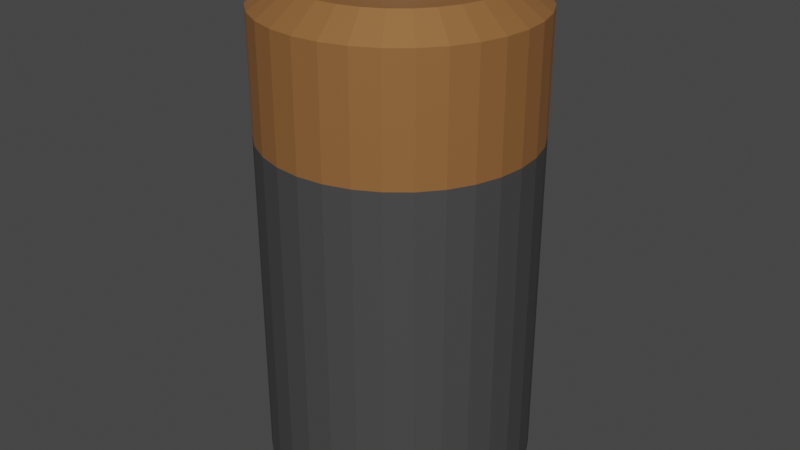 # Source: light_battery.blend  (saved by Blender 2.83.19; exported with 4.5.12 LTS)
import bpy
from mathutils import Matrix  # noqa: F401  (used for matrix-valued properties, if any)

bpy.ops.wm.read_factory_settings(use_empty=True)
scene = bpy.context.scene
scene.name = 'Scene'

# ---- collections
col_collection = bpy.data.collections.new('Collection'); scene.collection.children.link(col_collection)

# ---- materials (node trees are filled in below, after node groups)
mat_material_001 = bpy.data.materials.new('Material.001')
mat_material_001.use_transparent_shadow = False
mat_material_002 = bpy.data.materials.new('Material.002')
mat_material_002.use_transparent_shadow = False
mat_material_003 = bpy.data.materials.new('Material.003')
mat_material_003.use_transparent_shadow = False

# ---- material node trees
mat_material_001.use_nodes = True; mat_material_001.node_tree.nodes.clear()
_N = mat_material_001.node_tree.nodes; _L = mat_material_001.node_tree.links
n0 = _N.new('ShaderNodeBsdfPrincipled'); n0.name = 'Principled BSDF'; n0.location = (10, 300)
n0.distribution = 'GGX'
n0.subsurface_method = 'BURLEY'
n0.inputs[0].default_value = (0.05925, 0.05925, 0.05925, 1.0)
n0.inputs[3].default_value = 1.45
n0.inputs[27].default_value = (0.0, 0.0, 0.0, 1.0)
n0.inputs[28].default_value = 1.0
n1 = _N.new('ShaderNodeOutputMaterial'); n1.name = 'Material Output'; n1.location = (300, 300)
_L.new(n0.outputs[0], n1.inputs[0])
n1.is_active_output = True
mat_material_002.use_nodes = True; mat_material_002.node_tree.nodes.clear()
_N = mat_material_002.node_tree.nodes; _L = mat_material_002.node_tree.links
n0 = _N.new('ShaderNodeBsdfPrincipled'); n0.name = 'Principled BSDF'; n0.location = (10, 300)
n0.distribution = 'GGX'
n0.subsurface_method = 'BURLEY'
n0.inputs[0].default_value = (0.4292, 0.1894, 0.06418, 1.0)
n0.inputs[1].default_value = 0.458
n0.inputs[3].default_value = 1.45
n0.inputs[27].default_value = (0.0, 0.0, 0.0, 1.0)
n0.inputs[28].default_value = 1.0
n1 = _N.new('ShaderNodeOutputMaterial'); n1.name = 'Material Output'; n1.location = (300, 300)
_L.new(n0.outputs[0], n1.inputs[0])
n1.is_active_output = True
mat_material_003.use_nodes = True; mat_material_003.node_tree.nodes.clear()
_N = mat_material_003.node_tree.nodes; _L = mat_material_003.node_tree.links
n0 = _N.new('ShaderNodeBsdfPrincipled'); n0.name = 'Principled BSDF'; n0.location = (10, 300)
n0.distribution = 'GGX'
n0.subsurface_method = 'BURLEY'
n0.inputs[0].default_value = (0.1523, 0.1523, 0.1523, 1.0)
n0.inputs[1].default_value = 0.3817
n0.inputs[3].default_value = 1.45
n0.inputs[27].default_value = (0.0, 0.0, 0.0, 1.0)
n0.inputs[28].default_value = 1.0
n1 = _N.new('ShaderNodeOutputMaterial'); n1.name = 'Material Output'; n1.location = (300, 300)
_L.new(n0.outputs[0], n1.inputs[0])
n1.is_active_output = True

# ---- world
world_world = bpy.data.worlds.new('World'); scene.world = world_world
world_world.use_nodes = True; world_world.node_tree.nodes.clear()
_N = world_world.node_tree.nodes; _L = world_world.node_tree.links
n0 = _N.new('ShaderNodeOutputWorld'); n0.name = 'World Output'; n0.location = (300, 300)
n1 = _N.new('ShaderNodeBackground'); n1.name = 'Background'; n1.location = (10, 300)
n1.inputs[0].default_value = (0.05088, 0.05088, 0.05088, 1.0)
_L.new(n1.outputs[0], n0.inputs[0])
n0.is_active_output = True
world_world.color = (0.05088, 0.05088, 0.05088)
world_world.use_sun_shadow = False
world_world.sun_shadow_jitter_overblur = 0.0

# ---- meshes
me_cylinder = bpy.data.meshes.new('Cylinder')
me_cylinder.from_pydata([(0.0, 1.0, -1.0), (0.0, 1.0, 0.5331), (0.1951, 0.9808, -1.0), (0.1951, 0.9808, 0.5331), (0.3827, 0.9239, -1.0), (0.3827, 0.9239, 0.5331), (0.5556, 0.8315, -1.0), (0.5556, 0.8315, 0.5331), (0.7071, 0.7071, -1.0), (0.7071, 0.7071, 0.5331), (0.8315, 0.5556, -1.0), (0.8315, 0.5556, 0.5331), (0.9239, 0.3827, -1.0), (0.9239, 0.3827, 0.5331), (0.9808, 0.1951, -1.0), (0.9808, 0.1951, 0.5331), (1.0, 7.55e-08, -1.0), (1.0, 7.55e-08, 0.5331), (0.9808, -0.1951, -1.0), (0.9808, -0.1951, 0.5331), (0.9239, -0.3827, -1.0), (0.9239, -0.3827, 0.5331), (0.8315, -0.5556, -1.0), (0.8315, -0.5556, 0.5331), (0.7071, -0.7071, -1.0), (0.7071, -0.7071, 0.5331), (0.5556, -0.8315, -1.0), (0.5556, -0.8315, 0.5331), (0.3827, -0.9239, -1.0), (0.3827, -0.9239, 0.5331), (0.1951, -0.9808, -1.0), (0.1951, -0.9808, 0.5331), (-3.258e-07, -1.0, -1.0), (-3.258e-07, -1.0, 0.5331), (-0.1951, -0.9808, -1.0), (-0.1951, -0.9808, 0.5331), (-0.3827, -0.9239, -1.0), (-0.3827, -0.9239, 0.5331), (-0.5556, -0.8315, -1.0), (-0.5556, -0.8315, 0.5331), (-0.7071, -0.7071, -1.0), (-0.7071, -0.7071, 0.5331), (-0.8315, -0.5556, -1.0), (-0.8315, -0.5556, 0.5331), (-0.9239, -0.3827, -1.0), (-0.9239, -0.3827, 0.5331), (-0.9808, -0.1951, -1.0), (-0.9808, -0.1951, 0.5331), (-1.0, 9.656e-07, -1.0), (-1.0, 9.656e-07, 0.5331), (-0.9808, 0.1951, -1.0), (-0.9808, 0.1951, 0.5331), (-0.9239, 0.3827, -1.0), (-0.9239, 0.3827, 0.5331), (-0.8315, 0.5556, -1.0), (-0.8315, 0.5556, 0.5331), (-0.7071, 0.7071, -1.0), (-0.7071, 0.7071, 0.5331), (-0.5556, 0.8315, -1.0), (-0.5556, 0.8315, 0.5331), (-0.3827, 0.9239, -1.0), (-0.3827, 0.9239, 0.5331), (-0.1951, 0.9808, -1.0), (-0.1951, 0.9808, 0.5331), (5.271e-08, 0.5114, -1.092), (0.09976, 0.5015, -1.092), (0.1957, 0.4724, -1.092), (0.2841, 0.4252, -1.092), (0.3616, 0.3616, -1.092), (0.4252, 0.2841, -1.092), (0.4724, 0.1957, -1.092), (0.5015, 0.09976, -1.092), (0.5114, 1.821e-07, -1.092), (0.5015, -0.09976, -1.092), (0.4724, -0.1957, -1.092), (0.4252, -0.2841, -1.092), (0.3616, -0.3616, -1.092), (0.2841, -0.4252, -1.092), (0.1957, -0.4724, -1.092), (0.09976, -0.5015, -1.092), (-1.139e-07, -0.5114, -1.092), (-0.09976, -0.5015, -1.092), (-0.1957, -0.4724, -1.092), (-0.2841, -0.4252, -1.092), (-0.3616, -0.3616, -1.092), (-0.4252, -0.2841, -1.092), (-0.4724, -0.1957, -1.092), (-0.5015, -0.09976, -1.092), (-0.5114, 6.372e-07, -1.092), (-0.5015, 0.09976, -1.092), (-0.4724, 0.1957, -1.092), (-0.4252, 0.2841, -1.092), (-0.3616, 0.3616, -1.092), (-0.2841, 0.4252, -1.092), (-0.1957, 0.4724, -1.092), (-0.09976, 0.5015, -1.092)], [], [(0, 1, 3, 2), (2, 3, 5, 4), (4, 5, 7, 6), (6, 7, 9, 8), (8, 9, 11, 10), (10, 11, 13, 12), (12, 13, 15, 14), (14, 15, 17, 16), (16, 17, 19, 18), (18, 19, 21, 20), (20, 21, 23, 22), (22, 23, 25, 24), (24, 25, 27, 26), (26, 27, 29, 28), (28, 29, 31, 30), (30, 31, 33, 32), (32, 33, 35, 34), (34, 35, 37, 36), (36, 37, 39, 38), (38, 39, 41, 40), (40, 41, 43, 42), (42, 43, 45, 44), (44, 45, 47, 46), (46, 47, 49, 48), (48, 49, 51, 50), (50, 51, 53, 52), (52, 53, 55, 54), (54, 55, 57, 56), (56, 57, 59, 58), (58, 59, 61, 60), (3, 1, 63, 61, 59, 57, 55, 53, 51, 49, 47, 45, 43, 41, 39, 37, 35, 33, 31, 29, 27, 25, 23, 21, 19, 17, 15, 13, 11, 9, 7, 5), (60, 61, 63, 62), (62, 63, 1, 0), (12, 14, 71, 70), (64, 65, 66, 67, 68, 69, 70, 71, 72, 73, 74, 75, 76, 77, 78, 79, 80, 81, 82, 83, 84, 85, 86, 87, 88, 89, 90, 91, 92, 93, 94, 95), (30, 32, 80, 79), (48, 50, 89, 88), (4, 6, 67, 66), (22, 24, 76, 75), (40, 42, 85, 84), (58, 60, 94, 93), (14, 16, 72, 71), (32, 34, 81, 80), (50, 52, 90, 89), (6, 8, 68, 67), (24, 26, 77, 76), (42, 44, 86, 85), (60, 62, 95, 94), (16, 18, 73, 72), (34, 36, 82, 81), (52, 54, 91, 90), (8, 10, 69, 68), (26, 28, 78, 77), (44, 46, 87, 86), (0, 2, 65, 64), (62, 0, 64, 95), (18, 20, 74, 73), (36, 38, 83, 82), (54, 56, 92, 91), (10, 12, 70, 69), (28, 30, 79, 78), (46, 48, 88, 87), (2, 4, 66, 65), (20, 22, 75, 74), (38, 40, 84, 83), (56, 58, 93, 92)])
_uv = me_cylinder.uv_layers.new(name='UVMap')
_uv.uv.foreach_set('vector', [1.0, 0.5, 1.0, 1.0, 0.9688, 1.0, 0.9688, 0.5, 0.9688, 0.5, 0.9688, 1.0, 0.9375, 1.0, 0.9375, 0.5, 0.9375, 0.5, 0.9375, 1.0, 0.9062, 1.0, 0.9062, 0.5, 0.9062, 0.5, 0.9062, 1.0, 0.875, 1.0, 0.875, 0.5, 0.875, 0.5, 0.875, 1.0, 0.8438, 1.0, 0.8438, 0.5, 0.8438, 0.5, 0.8438, 1.0, 0.8125, 1.0, 0.8125, 0.5, 0.8125, 0.5, 0.8125, 1.0, 0.7812, 1.0, 0.7812, 0.5, 0.7812, 0.5, 0.7812, 1.0, 0.75, 1.0, 0.75, 0.5, 0.75, 0.5, 0.75, 1.0, 0.7188, 1.0, 0.7188, 0.5, 0.7188, 0.5, 0.7188, 1.0, 0.6875, 1.0, 0.6875, 0.5, 0.6875, 0.5, 0.6875, 1.0, 0.6562, 1.0, 0.6562, 0.5, 0.6562, 0.5, 0.6562, 1.0, 0.625, 1.0, 0.625, 0.5, 0.625, 0.5, 0.625, 1.0, 0.5938, 1.0, 0.5938, 0.5, 0.5938, 0.5, 0.5938, 1.0, 0.5625, 1.0, 0.5625, 0.5, 0.5625, 0.5, 0.5625, 1.0, 0.5312, 1.0, 0.5312, 0.5, 0.5312, 0.5, 0.5312, 1.0, 0.5, 1.0, 0.5, 0.5, 0.5, 0.5, 0.5, 1.0, 0.4688, 1.0, 0.4688, 0.5, 0.4688, 0.5, 0.4688, 1.0, 0.4375, 1.0, 0.4375, 0.5, 0.4375, 0.5, 0.4375, 1.0, 0.4062, 1.0, 0.4062, 0.5, 0.4062, 0.5, 0.4062, 1.0, 0.375, 1.0, 0.375, 0.5, 0.375, 0.5, 0.375, 1.0, 0.3438, 1.0, 0.3438, 0.5, 0.3438, 0.5, 0.3438, 1.0, 0.3125, 1.0, 0.3125, 0.5, 0.3125, 0.5, 0.3125, 1.0, 0.2812, 1.0, 0.2812, 0.5, 0.2812, 0.5, 0.2812, 1.0, 0.25, 1.0, 0.25, 0.5, 0.25, 0.5, 0.25, 1.0, 0.2188, 1.0, 0.2188, 0.5, 0.2188, 0.5, 0.2188, 1.0, 0.1875, 1.0, 0.1875, 0.5, 0.1875, 0.5, 0.1875, 1.0, 0.1562, 1.0, 0.1562, 0.5, 0.1562, 0.5, 0.1562, 1.0, 0.125, 1.0, 0.125, 0.5, 0.125, 0.5, 0.125, 1.0, 0.09375, 1.0, 0.09375, 0.5, 0.09375, 0.5, 0.09375, 1.0, 0.0625, 1.0, 0.0625, 0.5, 0.2968, 0.4854, 0.25, 0.49, 0.2032, 0.4854, 0.1582, 0.4717, 0.1167, 0.4496, 0.08029, 0.4197, 0.05045, 0.3833, 0.02827, 0.3418, 0.01461, 0.2968, 0.01, 0.25, 0.01461, 0.2032, 0.02827, 0.1582, 0.05045, 0.1167, 0.08029, 0.08029, 0.1167, 0.05045, 0.1582, 0.02827, 0.2032, 0.01461, 0.25, 0.01, 0.2968, 0.01461, 0.3418, 0.02827, 0.3833, 0.05045, 0.4197, 0.08029, 0.4496, 0.1167, 0.4717, 0.1582, 0.4854, 0.2032, 0.49, 0.25, 0.4854, 0.2968, 0.4717, 0.3418, 0.4496, 0.3833, 0.4197, 0.4197, 0.3833, 0.4496, 0.3418, 0.4717, 0.0625, 0.5, 0.0625, 1.0, 0.03125, 1.0, 0.03125, 0.5, 0.03125, 0.5, 0.03125, 1.0, 0.0, 1.0, 0.0, 0.5, 0.8125, 0.5, 0.7812, 0.5, 0.7812, 0.5, 0.8125, 0.5, 0.75, 0.49, 0.7968, 0.4854, 0.8418, 0.4717, 0.8833, 0.4496, 0.9197, 0.4197, 0.9496, 0.3833, 0.9717, 0.3418, 0.9854, 0.2968, 0.99, 0.25, 0.9854, 0.2032, 0.9717, 0.1582, 0.9496, 0.1167, 0.9197, 0.08029, 0.8833, 0.05045, 0.8418, 0.02827, 0.7968, 0.01461, 0.75, 0.01, 0.7032, 0.01461, 0.6582, 0.02827, 0.6167, 0.05045, 0.5803, 0.08029, 0.5504, 0.1167, 0.5283, 0.1582, 0.5146, 0.2032, 0.51, 0.25, 0.5146, 0.2968, 0.5283, 0.3418, 0.5504, 0.3833, 0.5803, 0.4197, 0.6167, 0.4496, 0.6582, 0.4717, 0.7032, 0.4854, 0.5312, 0.5, 0.5, 0.5, 0.5, 0.5, 0.5312, 0.5, 0.25, 0.5, 0.2188, 0.5, 0.2188, 0.5, 0.25, 0.5, 0.9375, 0.5, 0.9062, 0.5, 0.9062, 0.5, 0.9375, 0.5, 0.6562, 0.5, 0.625, 0.5, 0.625, 0.5, 0.6562, 0.5, 0.375, 0.5, 0.3438, 0.5, 0.3438, 0.5, 0.375, 0.5, 0.09375, 0.5, 0.0625, 0.5, 0.0625, 0.5, 0.09375, 0.5, 0.7812, 0.5, 0.75, 0.5, 0.75, 0.5, 0.7812, 0.5, 0.5, 0.5, 0.4688, 0.5, 0.4688, 0.5, 0.5, 0.5, 0.2188, 0.5, 0.1875, 0.5, 0.1875, 0.5, 0.2188, 0.5, 0.9062, 0.5, 0.875, 0.5, 0.875, 0.5, 0.9062, 0.5, 0.625, 0.5, 0.5938, 0.5, 0.5938, 0.5, 0.625, 0.5, 0.3438, 0.5, 0.3125, 0.5, 0.3125, 0.5, 0.3438, 0.5, 0.0625, 0.5, 0.03125, 0.5, 0.03125, 0.5, 0.0625, 0.5, 0.75, 0.5, 0.7188, 0.5, 0.7188, 0.5, 0.75, 0.5, 0.4688, 0.5, 0.4375, 0.5, 0.4375, 0.5, 0.4688, 0.5, 0.1875, 0.5, 0.1562, 0.5, 0.1562, 0.5, 0.1875, 0.5, 0.875, 0.5, 0.8438, 0.5, 0.8438, 0.5, 0.875, 0.5, 0.5938, 0.5, 0.5625, 0.5, 0.5625, 0.5, 0.5938, 0.5, 0.3125, 0.5, 0.2812, 0.5, 0.2812, 0.5, 0.3125, 0.5, 1.0, 0.5, 0.9688, 0.5, 0.9688, 0.5, 1.0, 0.5, 0.03125, 0.5, 0.0, 0.5, 0.0, 0.5, 0.03125, 0.5, 0.7188, 0.5, 0.6875, 0.5, 0.6875, 0.5, 0.7188, 0.5, 0.4375, 0.5, 0.4062, 0.5, 0.4062, 0.5, 0.4375, 0.5, 0.1562, 0.5, 0.125, 0.5, 0.125, 0.5, 0.1562, 0.5, 0.8438, 0.5, 0.8125, 0.5, 0.8125, 0.5, 0.8438, 0.5, 0.5625, 0.5, 0.5312, 0.5, 0.5312, 0.5, 0.5625, 0.5, 0.2812, 0.5, 0.25, 0.5, 0.25, 0.5, 0.2812, 0.5, 0.9688, 0.5, 0.9375, 0.5, 0.9375, 0.5, 0.9688, 0.5, 0.6875, 0.5, 0.6562, 0.5, 0.6562, 0.5, 0.6875, 0.5, 0.4062, 0.5, 0.375, 0.5, 0.375, 0.5, 0.4062, 0.5, 0.125, 0.5, 0.09375, 0.5, 0.09375, 0.5, 0.125, 0.5])
me_cylinder.materials.append(mat_material_001)
me_cylinder.use_remesh_fix_poles = True
me_cylinder.use_remesh_preserve_attributes = False
me_cylinder.use_mirror_vertex_groups = False
me_cylinder.update()
me_cylinder_001 = bpy.data.meshes.new('Cylinder.001')
me_cylinder_001.from_pydata([(0.0, 1.0, -1.0), (0.0, 1.0, 0.08154), (0.1951, 0.9808, -1.0), (0.1951, 0.9808, 0.08154), (0.3827, 0.9239, -1.0), (0.3827, 0.9239, 0.08154), (0.5556, 0.8315, -1.0), (0.5556, 0.8315, 0.08154), (0.7071, 0.7071, -1.0), (0.7071, 0.7071, 0.08154), (0.8315, 0.5556, -1.0), (0.8315, 0.5556, 0.08154), (0.9239, 0.3827, -1.0), (0.9239, 0.3827, 0.08154), (0.9808, 0.1951, -1.0), (0.9808, 0.1951, 0.08154), (1.0, 7.55e-08, -1.0), (1.0, 7.55e-08, 0.08154), (0.9808, -0.1951, -1.0), (0.9808, -0.1951, 0.08154), (0.9239, -0.3827, -1.0), (0.9239, -0.3827, 0.08154), (0.8315, -0.5556, -1.0), (0.8315, -0.5556, 0.08154), (0.7071, -0.7071, -1.0), (0.7071, -0.7071, 0.08154), (0.5556, -0.8315, -1.0), (0.5556, -0.8315, 0.08154), (0.3827, -0.9239, -1.0), (0.3827, -0.9239, 0.08154), (0.1951, -0.9808, -1.0), (0.1951, -0.9808, 0.08154), (-3.258e-07, -1.0, -1.0), (-3.258e-07, -1.0, 0.08154), (-0.1951, -0.9808, -1.0), (-0.1951, -0.9808, 0.08154), (-0.3827, -0.9239, -1.0), (-0.3827, -0.9239, 0.08154), (-0.5556, -0.8315, -1.0), (-0.5556, -0.8315, 0.08154), (-0.7071, -0.7071, -1.0), (-0.7071, -0.7071, 0.08154), (-0.8315, -0.5556, -1.0), (-0.8315, -0.5556, 0.08154), (-0.9239, -0.3827, -1.0), (-0.9239, -0.3827, 0.08154), (-0.9808, -0.1951, -1.0), (-0.9808, -0.1951, 0.08154), (-1.0, 9.656e-07, -1.0), (-1.0, 9.656e-07, 0.08154), (-0.9808, 0.1951, -1.0), (-0.9808, 0.1951, 0.08154), (-0.9239, 0.3827, -1.0), (-0.9239, 0.3827, 0.08154), (-0.8315, 0.5556, -1.0), (-0.8315, 0.5556, 0.08154), (-0.7071, 0.7071, -1.0), (-0.7071, 0.7071, 0.08154), (-0.5556, 0.8315, -1.0), (-0.5556, 0.8315, 0.08154), (-0.3827, 0.9239, -1.0), (-0.3827, 0.9239, 0.08154), (-0.1951, 0.9808, -1.0), (-0.1951, 0.9808, 0.08154), (1.663e-08, 0.7771, 0.2797), (0.1516, 0.7621, 0.2797), (0.2974, 0.7179, 0.2797), (0.4317, 0.6461, 0.2797), (0.5495, 0.5495, 0.2797), (0.6461, 0.4317, 0.2797), (0.7179, 0.2974, 0.2797), (0.7621, 0.1516, 0.2797), (0.7771, 1.23e-07, 0.2797), (0.7621, -0.1516, 0.2797), (0.7179, -0.2974, 0.2797), (0.6461, -0.4317, 0.2797), (0.5495, -0.5495, 0.2797), (0.4317, -0.6461, 0.2797), (0.2974, -0.7179, 0.2797), (0.1516, -0.7621, 0.2797), (-2.366e-07, -0.7771, 0.2797), (-0.1516, -0.7621, 0.2797), (-0.2974, -0.7179, 0.2797), (-0.4317, -0.6461, 0.2797), (-0.5495, -0.5495, 0.2797), (-0.6461, -0.4317, 0.2797), (-0.7179, -0.2974, 0.2797), (-0.7621, -0.1516, 0.2797), (-0.7771, 8.147e-07, 0.2797), (-0.7621, 0.1516, 0.2797), (-0.7179, 0.2974, 0.2797), (-0.6461, 0.4317, 0.2797), (-0.5495, 0.5495, 0.2797), (-0.4317, 0.6461, 0.2797), (-0.2974, 0.7179, 0.2797), (-0.1516, 0.7621, 0.2797)], [], [(0, 1, 3, 2), (2, 3, 5, 4), (4, 5, 7, 6), (6, 7, 9, 8), (8, 9, 11, 10), (10, 11, 13, 12), (12, 13, 15, 14), (14, 15, 17, 16), (16, 17, 19, 18), (18, 19, 21, 20), (20, 21, 23, 22), (22, 23, 25, 24), (24, 25, 27, 26), (26, 27, 29, 28), (28, 29, 31, 30), (30, 31, 33, 32), (32, 33, 35, 34), (34, 35, 37, 36), (36, 37, 39, 38), (38, 39, 41, 40), (40, 41, 43, 42), (42, 43, 45, 44), (44, 45, 47, 46), (46, 47, 49, 48), (48, 49, 51, 50), (50, 51, 53, 52), (52, 53, 55, 54), (54, 55, 57, 56), (56, 57, 59, 58), (58, 59, 61, 60), (41, 39, 83, 84), (60, 61, 63, 62), (62, 63, 1, 0), (0, 2, 4, 6, 8, 10, 12, 14, 16, 18, 20, 22, 24, 26, 28, 30, 32, 34, 36, 38, 40, 42, 44, 46, 48, 50, 52, 54, 56, 58, 60, 62), (65, 64, 95, 94, 93, 92, 91, 90, 89, 88, 87, 86, 85, 84, 83, 82, 81, 80, 79, 78, 77, 76, 75, 74, 73, 72, 71, 70, 69, 68, 67, 66), (59, 57, 92, 93), (15, 13, 70, 71), (33, 31, 79, 80), (51, 49, 88, 89), (7, 5, 66, 67), (25, 23, 75, 76), (43, 41, 84, 85), (61, 59, 93, 94), (17, 15, 71, 72), (35, 33, 80, 81), (53, 51, 89, 90), (9, 7, 67, 68), (27, 25, 76, 77), (45, 43, 85, 86), (63, 61, 94, 95), (19, 17, 72, 73), (37, 35, 81, 82), (55, 53, 90, 91), (11, 9, 68, 69), (29, 27, 77, 78), (47, 45, 86, 87), (3, 1, 64, 65), (1, 63, 95, 64), (21, 19, 73, 74), (39, 37, 82, 83), (57, 55, 91, 92), (13, 11, 69, 70), (31, 29, 78, 79), (49, 47, 87, 88), (5, 3, 65, 66), (23, 21, 74, 75)])
_uv = me_cylinder_001.uv_layers.new(name='UVMap')
_uv.uv.foreach_set('vector', [1.0, 0.5, 1.0, 1.0, 0.9688, 1.0, 0.9688, 0.5, 0.9688, 0.5, 0.9688, 1.0, 0.9375, 1.0, 0.9375, 0.5, 0.9375, 0.5, 0.9375, 1.0, 0.9062, 1.0, 0.9062, 0.5, 0.9062, 0.5, 0.9062, 1.0, 0.875, 1.0, 0.875, 0.5, 0.875, 0.5, 0.875, 1.0, 0.8438, 1.0, 0.8438, 0.5, 0.8438, 0.5, 0.8438, 1.0, 0.8125, 1.0, 0.8125, 0.5, 0.8125, 0.5, 0.8125, 1.0, 0.7812, 1.0, 0.7812, 0.5, 0.7812, 0.5, 0.7812, 1.0, 0.75, 1.0, 0.75, 0.5, 0.75, 0.5, 0.75, 1.0, 0.7188, 1.0, 0.7188, 0.5, 0.7188, 0.5, 0.7188, 1.0, 0.6875, 1.0, 0.6875, 0.5, 0.6875, 0.5, 0.6875, 1.0, 0.6562, 1.0, 0.6562, 0.5, 0.6562, 0.5, 0.6562, 1.0, 0.625, 1.0, 0.625, 0.5, 0.625, 0.5, 0.625, 1.0, 0.5938, 1.0, 0.5938, 0.5, 0.5938, 0.5, 0.5938, 1.0, 0.5625, 1.0, 0.5625, 0.5, 0.5625, 0.5, 0.5625, 1.0, 0.5312, 1.0, 0.5312, 0.5, 0.5312, 0.5, 0.5312, 1.0, 0.5, 1.0, 0.5, 0.5, 0.5, 0.5, 0.5, 1.0, 0.4688, 1.0, 0.4688, 0.5, 0.4688, 0.5, 0.4688, 1.0, 0.4375, 1.0, 0.4375, 0.5, 0.4375, 0.5, 0.4375, 1.0, 0.4062, 1.0, 0.4062, 0.5, 0.4062, 0.5, 0.4062, 1.0, 0.375, 1.0, 0.375, 0.5, 0.375, 0.5, 0.375, 1.0, 0.3438, 1.0, 0.3438, 0.5, 0.3438, 0.5, 0.3438, 1.0, 0.3125, 1.0, 0.3125, 0.5, 0.3125, 0.5, 0.3125, 1.0, 0.2812, 1.0, 0.2812, 0.5, 0.2812, 0.5, 0.2812, 1.0, 0.25, 1.0, 0.25, 0.5, 0.25, 0.5, 0.25, 1.0, 0.2188, 1.0, 0.2188, 0.5, 0.2188, 0.5, 0.2188, 1.0, 0.1875, 1.0, 0.1875, 0.5, 0.1875, 0.5, 0.1875, 1.0, 0.1562, 1.0, 0.1562, 0.5, 0.1562, 0.5, 0.1562, 1.0, 0.125, 1.0, 0.125, 0.5, 0.125, 0.5, 0.125, 1.0, 0.09375, 1.0, 0.09375, 0.5, 0.09375, 0.5, 0.09375, 1.0, 0.0625, 1.0, 0.0625, 0.5, 0.375, 1.0, 0.4062, 1.0, 0.4062, 1.0, 0.375, 1.0, 0.0625, 0.5, 0.0625, 1.0, 0.03125, 1.0, 0.03125, 0.5, 0.03125, 0.5, 0.03125, 1.0, 0.0, 1.0, 0.0, 0.5, 0.75, 0.49, 0.7968, 0.4854, 0.8418, 0.4717, 0.8833, 0.4496, 0.9197, 0.4197, 0.9496, 0.3833, 0.9717, 0.3418, 0.9854, 0.2968, 0.99, 0.25, 0.9854, 0.2032, 0.9717, 0.1582, 0.9496, 0.1167, 0.9197, 0.08029, 0.8833, 0.05045, 0.8418, 0.02827, 0.7968, 0.01461, 0.75, 0.01, 0.7032, 0.01461, 0.6582, 0.02827, 0.6167, 0.05045, 0.5803, 0.08029, 0.5504, 0.1167, 0.5283, 0.1582, 0.5146, 0.2032, 0.51, 0.25, 0.5146, 0.2968, 0.5283, 0.3418, 0.5504, 0.3833, 0.5803, 0.4197, 0.6167, 0.4496, 0.6582, 0.4717, 0.7032, 0.4854, 0.2968, 0.4854, 0.25, 0.49, 0.2032, 0.4854, 0.1582, 0.4717, 0.1167, 0.4496, 0.08029, 0.4197, 0.05045, 0.3833, 0.02827, 0.3418, 0.01461, 0.2968, 0.01, 0.25, 0.01461, 0.2032, 0.02827, 0.1582, 0.05045, 0.1167, 0.08029, 0.08029, 0.1167, 0.05045, 0.1582, 0.02827, 0.2032, 0.01461, 0.25, 0.01, 0.2968, 0.01461, 0.3418, 0.02827, 0.3833, 0.05045, 0.4197, 0.08029, 0.4496, 0.1167, 0.4717, 0.1582, 0.4854, 0.2032, 0.49, 0.25, 0.4854, 0.2968, 0.4717, 0.3418, 0.4496, 0.3833, 0.4197, 0.4197, 0.3833, 0.4496, 0.3418, 0.4717, 0.09375, 1.0, 0.125, 1.0, 0.125, 1.0, 0.09375, 1.0, 0.7812, 1.0, 0.8125, 1.0, 0.8125, 1.0, 0.7812, 1.0, 0.5, 1.0, 0.5312, 1.0, 0.5312, 1.0, 0.5, 1.0, 0.2188, 1.0, 0.25, 1.0, 0.25, 1.0, 0.2188, 1.0, 0.9062, 1.0, 0.9375, 1.0, 0.9375, 1.0, 0.9062, 1.0, 0.625, 1.0, 0.6562, 1.0, 0.6562, 1.0, 0.625, 1.0, 0.3438, 1.0, 0.375, 1.0, 0.375, 1.0, 0.3438, 1.0, 0.0625, 1.0, 0.09375, 1.0, 0.09375, 1.0, 0.0625, 1.0, 0.75, 1.0, 0.7812, 1.0, 0.7812, 1.0, 0.75, 1.0, 0.4688, 1.0, 0.5, 1.0, 0.5, 1.0, 0.4688, 1.0, 0.1875, 1.0, 0.2188, 1.0, 0.2188, 1.0, 0.1875, 1.0, 0.875, 1.0, 0.9062, 1.0, 0.9062, 1.0, 0.875, 1.0, 0.5938, 1.0, 0.625, 1.0, 0.625, 1.0, 0.5938, 1.0, 0.3125, 1.0, 0.3438, 1.0, 0.3438, 1.0, 0.3125, 1.0, 0.03125, 1.0, 0.0625, 1.0, 0.0625, 1.0, 0.03125, 1.0, 0.7188, 1.0, 0.75, 1.0, 0.75, 1.0, 0.7188, 1.0, 0.4375, 1.0, 0.4688, 1.0, 0.4688, 1.0, 0.4375, 1.0, 0.1562, 1.0, 0.1875, 1.0, 0.1875, 1.0, 0.1562, 1.0, 0.8438, 1.0, 0.875, 1.0, 0.875, 1.0, 0.8438, 1.0, 0.5625, 1.0, 0.5938, 1.0, 0.5938, 1.0, 0.5625, 1.0, 0.2812, 1.0, 0.3125, 1.0, 0.3125, 1.0, 0.2812, 1.0, 0.9688, 1.0, 1.0, 1.0, 1.0, 1.0, 0.9688, 1.0, 0.0, 1.0, 0.03125, 1.0, 0.03125, 1.0, 0.0, 1.0, 0.6875, 1.0, 0.7188, 1.0, 0.7188, 1.0, 0.6875, 1.0, 0.4062, 1.0, 0.4375, 1.0, 0.4375, 1.0, 0.4062, 1.0, 0.125, 1.0, 0.1562, 1.0, 0.1562, 1.0, 0.125, 1.0, 0.8125, 1.0, 0.8438, 1.0, 0.8438, 1.0, 0.8125, 1.0, 0.5312, 1.0, 0.5625, 1.0, 0.5625, 1.0, 0.5312, 1.0, 0.25, 1.0, 0.2812, 1.0, 0.2812, 1.0, 0.25, 1.0, 0.9375, 1.0, 0.9688, 1.0, 0.9688, 1.0, 0.9375, 1.0, 0.6562, 1.0, 0.6875, 1.0, 0.6875, 1.0, 0.6562, 1.0])
me_cylinder_001.materials.append(mat_material_002)
me_cylinder_001.use_remesh_fix_poles = True
me_cylinder_001.use_remesh_preserve_attributes = False
me_cylinder_001.use_mirror_vertex_groups = False
me_cylinder_001.update()
me_cylinder_002 = bpy.data.meshes.new('Cylinder.002')
me_cylinder_002.from_pydata([(0.0, 1.0, -1.0), (1.269e-07, 0.7557, -0.5614), (0.1951, 0.9808, -1.0), (0.1474, 0.7412, -0.5614), (0.3827, 0.9239, -1.0), (0.2892, 0.6982, -0.5614), (0.5556, 0.8315, -1.0), (0.4198, 0.6283, -0.5614), (0.7071, 0.7071, -1.0), (0.5344, 0.5344, -0.5614), (0.8315, 0.5556, -1.0), (0.6283, 0.4198, -0.5614), (0.9239, 0.3827, -1.0), (0.6982, 0.2892, -0.5614), (0.9808, 0.1951, -1.0), (0.7412, 0.1474, -0.5614), (1.0, 7.55e-08, -1.0), (0.7557, 1.267e-07, -0.5614), (0.9808, -0.1951, -1.0), (0.7412, -0.1474, -0.5614), (0.9239, -0.3827, -1.0), (0.6982, -0.2892, -0.5614), (0.8315, -0.5556, -1.0), (0.6283, -0.4198, -0.5614), (0.7071, -0.7071, -1.0), (0.5344, -0.5344, -0.5614), (0.5556, -0.8315, -1.0), (0.4198, -0.6283, -0.5614), (0.3827, -0.9239, -1.0), (0.2892, -0.6982, -0.5614), (0.1951, -0.9808, -1.0), (0.1474, -0.7412, -0.5614), (-3.258e-07, -1.0, -1.0), (-1.194e-07, -0.7557, -0.5614), (-0.1951, -0.9808, -1.0), (-0.1474, -0.7412, -0.5614), (-0.3827, -0.9239, -1.0), (-0.2892, -0.6982, -0.5614), (-0.5556, -0.8315, -1.0), (-0.4198, -0.6283, -0.5614), (-0.7071, -0.7071, -1.0), (-0.5344, -0.5344, -0.5614), (-0.8315, -0.5556, -1.0), (-0.6283, -0.4198, -0.5614), (-0.9239, -0.3827, -1.0), (-0.6982, -0.2892, -0.5614), (-0.9808, -0.1951, -1.0), (-0.7412, -0.1474, -0.5614), (-1.0, 9.656e-07, -1.0), (-0.7557, 7.993e-07, -0.5614), (-0.9808, 0.1951, -1.0), (-0.7412, 0.1474, -0.5614), (-0.9239, 0.3827, -1.0), (-0.6982, 0.2892, -0.5614), (-0.8315, 0.5556, -1.0), (-0.6283, 0.4198, -0.5614), (-0.7071, 0.7071, -1.0), (-0.5344, 0.5344, -0.5614), (-0.5556, 0.8315, -1.0), (-0.4198, 0.6283, -0.5614), (-0.3827, 0.9239, -1.0), (-0.2892, 0.6982, -0.5614), (-0.1951, 0.9808, -1.0), (-0.1474, 0.7412, -0.5614)], [], [(0, 1, 3, 2), (2, 3, 5, 4), (4, 5, 7, 6), (6, 7, 9, 8), (8, 9, 11, 10), (10, 11, 13, 12), (12, 13, 15, 14), (14, 15, 17, 16), (16, 17, 19, 18), (18, 19, 21, 20), (20, 21, 23, 22), (22, 23, 25, 24), (24, 25, 27, 26), (26, 27, 29, 28), (28, 29, 31, 30), (30, 31, 33, 32), (32, 33, 35, 34), (34, 35, 37, 36), (36, 37, 39, 38), (38, 39, 41, 40), (40, 41, 43, 42), (42, 43, 45, 44), (44, 45, 47, 46), (46, 47, 49, 48), (48, 49, 51, 50), (50, 51, 53, 52), (52, 53, 55, 54), (54, 55, 57, 56), (56, 57, 59, 58), (58, 59, 61, 60), (3, 1, 63, 61, 59, 57, 55, 53, 51, 49, 47, 45, 43, 41, 39, 37, 35, 33, 31, 29, 27, 25, 23, 21, 19, 17, 15, 13, 11, 9, 7, 5), (60, 61, 63, 62), (62, 63, 1, 0), (0, 2, 4, 6, 8, 10, 12, 14, 16, 18, 20, 22, 24, 26, 28, 30, 32, 34, 36, 38, 40, 42, 44, 46, 48, 50, 52, 54, 56, 58, 60, 62)])
_uv = me_cylinder_002.uv_layers.new(name='UVMap')
_uv.uv.foreach_set('vector', [1.0, 0.5, 1.0, 1.0, 0.9688, 1.0, 0.9688, 0.5, 0.9688, 0.5, 0.9688, 1.0, 0.9375, 1.0, 0.9375, 0.5, 0.9375, 0.5, 0.9375, 1.0, 0.9062, 1.0, 0.9062, 0.5, 0.9062, 0.5, 0.9062, 1.0, 0.875, 1.0, 0.875, 0.5, 0.875, 0.5, 0.875, 1.0, 0.8438, 1.0, 0.8438, 0.5, 0.8438, 0.5, 0.8438, 1.0, 0.8125, 1.0, 0.8125, 0.5, 0.8125, 0.5, 0.8125, 1.0, 0.7812, 1.0, 0.7812, 0.5, 0.7812, 0.5, 0.7812, 1.0, 0.75, 1.0, 0.75, 0.5, 0.75, 0.5, 0.75, 1.0, 0.7188, 1.0, 0.7188, 0.5, 0.7188, 0.5, 0.7188, 1.0, 0.6875, 1.0, 0.6875, 0.5, 0.6875, 0.5, 0.6875, 1.0, 0.6562, 1.0, 0.6562, 0.5, 0.6562, 0.5, 0.6562, 1.0, 0.625, 1.0, 0.625, 0.5, 0.625, 0.5, 0.625, 1.0, 0.5938, 1.0, 0.5938, 0.5, 0.5938, 0.5, 0.5938, 1.0, 0.5625, 1.0, 0.5625, 0.5, 0.5625, 0.5, 0.5625, 1.0, 0.5312, 1.0, 0.5312, 0.5, 0.5312, 0.5, 0.5312, 1.0, 0.5, 1.0, 0.5, 0.5, 0.5, 0.5, 0.5, 1.0, 0.4688, 1.0, 0.4688, 0.5, 0.4688, 0.5, 0.4688, 1.0, 0.4375, 1.0, 0.4375, 0.5, 0.4375, 0.5, 0.4375, 1.0, 0.4062, 1.0, 0.4062, 0.5, 0.4062, 0.5, 0.4062, 1.0, 0.375, 1.0, 0.375, 0.5, 0.375, 0.5, 0.375, 1.0, 0.3438, 1.0, 0.3438, 0.5, 0.3438, 0.5, 0.3438, 1.0, 0.3125, 1.0, 0.3125, 0.5, 0.3125, 0.5, 0.3125, 1.0, 0.2812, 1.0, 0.2812, 0.5, 0.2812, 0.5, 0.2812, 1.0, 0.25, 1.0, 0.25, 0.5, 0.25, 0.5, 0.25, 1.0, 0.2188, 1.0, 0.2188, 0.5, 0.2188, 0.5, 0.2188, 1.0, 0.1875, 1.0, 0.1875, 0.5, 0.1875, 0.5, 0.1875, 1.0, 0.1562, 1.0, 0.1562, 0.5, 0.1562, 0.5, 0.1562, 1.0, 0.125, 1.0, 0.125, 0.5, 0.125, 0.5, 0.125, 1.0, 0.09375, 1.0, 0.09375, 0.5, 0.09375, 0.5, 0.09375, 1.0, 0.0625, 1.0, 0.0625, 0.5, 0.2968, 0.4854, 0.25, 0.49, 0.2032, 0.4854, 0.1582, 0.4717, 0.1167, 0.4496, 0.08029, 0.4197, 0.05045, 0.3833, 0.02827, 0.3418, 0.01461, 0.2968, 0.01, 0.25, 0.01461, 0.2032, 0.02827, 0.1582, 0.05045, 0.1167, 0.08029, 0.08029, 0.1167, 0.05045, 0.1582, 0.02827, 0.2032, 0.01461, 0.25, 0.01, 0.2968, 0.01461, 0.3418, 0.02827, 0.3833, 0.05045, 0.4197, 0.08029, 0.4496, 0.1167, 0.4717, 0.1582, 0.4854, 0.2032, 0.49, 0.25, 0.4854, 0.2968, 0.4717, 0.3418, 0.4496, 0.3833, 0.4197, 0.4197, 0.3833, 0.4496, 0.3418, 0.4717, 0.0625, 0.5, 0.0625, 1.0, 0.03125, 1.0, 0.03125, 0.5, 0.03125, 0.5, 0.03125, 1.0, 0.0, 1.0, 0.0, 0.5, 0.75, 0.49, 0.7968, 0.4854, 0.8418, 0.4717, 0.8833, 0.4496, 0.9197, 0.4197, 0.9496, 0.3833, 0.9717, 0.3418, 0.9854, 0.2968, 0.99, 0.25, 0.9854, 0.2032, 0.9717, 0.1582, 0.9496, 0.1167, 0.9197, 0.08029, 0.8833, 0.05045, 0.8418, 0.02827, 0.7968, 0.01461, 0.75, 0.01, 0.7032, 0.01461, 0.6582, 0.02827, 0.6167, 0.05045, 0.5803, 0.08029, 0.5504, 0.1167, 0.5283, 0.1582, 0.5146, 0.2032, 0.51, 0.25, 0.5146, 0.2968, 0.5283, 0.3418, 0.5504, 0.3833, 0.5803, 0.4197, 0.6167, 0.4496, 0.6582, 0.4717, 0.7032, 0.4854])
me_cylinder_002.materials.append(mat_material_003)
me_cylinder_002.use_remesh_fix_poles = True
me_cylinder_002.use_remesh_preserve_attributes = False
me_cylinder_002.use_mirror_vertex_groups = False
me_cylinder_002.update()

# ---- objects
ob_cylinder = bpy.data.objects.new('Cylinder', me_cylinder)
ob_cylinder_001 = bpy.data.objects.new('Cylinder.001', me_cylinder_001)
ob_cylinder_002 = bpy.data.objects.new('Cylinder.002', me_cylinder_002)

# ---- transforms, parenting, visibility, modifiers, constraints
ob_cylinder.location = (0.0, 0.0, 0.0)
ob_cylinder.scale = (1.2, 1.2, 2.0)
ob_cylinder.lineart.crease_threshold = 0.0
ob_cylinder_001.location = (0.0, 0.0, 2.067)
ob_cylinder_001.scale = (1.2, 1.2, 1.0)
ob_cylinder_001.lineart.crease_threshold = 0.0
ob_cylinder_002.location = (0.0, 0.0, 2.847)
ob_cylinder_002.scale = (0.5, 0.5, 0.5)
ob_cylinder_002.lineart.crease_threshold = 0.0

# ---- collection membership
col_collection.objects.link(ob_cylinder)
col_collection.objects.link(ob_cylinder_001)
col_collection.objects.link(ob_cylinder_002)

# ---- scene / render settings (as saved in the file)
scene.frame_start = 1; scene.frame_end = 250; scene.frame_set(1)
scene.render.engine = 'BLENDER_EEVEE_NEXT'
scene.cycles.use_denoising = False
scene.cycles.samples = 128
scene.cycles.sampling_pattern = 'TABULATED_SOBOL'
scene.cycles.use_adaptive_sampling = False
scene.cycles.use_light_tree = False
scene.view_settings.view_transform = 'Filmic'
bpy.context.view_layer.update()

# ---- added for rendering (the .blend has no active camera and no usable light): camera, sun
cam_auto = bpy.data.cameras.new('AutoCamera')
cam_auto.lens = 50.0
cam_auto.sensor_width = 36.0
cam_auto.clip_end = 1000.0
ob_auto_camera = bpy.data.objects.new('AutoCamera', cam_auto)
scene.collection.objects.link(ob_auto_camera)
ob_auto_camera.location = (5.40166, -6.48199, 4.51275)
ob_auto_camera.rotation_euler = (1.09748, -7.21219e-08, 0.694738)
scene.camera = ob_auto_camera
light_auto_sun = bpy.data.lights.new('AutoSun', 'SUN')
light_auto_sun.energy = 3.0
light_auto_sun.angle = 0.0523599
ob_auto_sun = bpy.data.objects.new('AutoSun', light_auto_sun)
scene.collection.objects.link(ob_auto_sun)
ob_auto_sun.rotation_euler = (0.872665, 0.174533, 0.523599)
bpy.context.view_layer.update()
